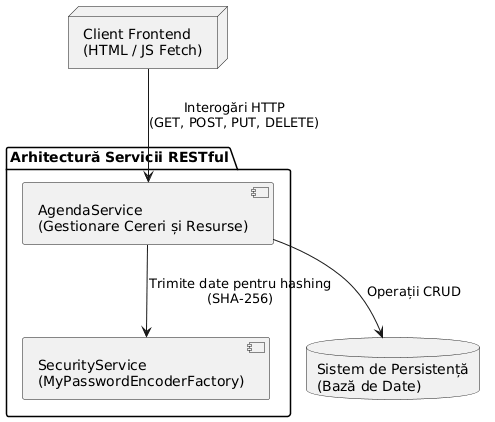

The diagram above was rendered by PlantUML. Its source (embedded in the PNG):
@startuml
skinparam componentStyle uml2

node "Client Frontend\n(HTML / JS Fetch)" as client

package "Arhitectură Servicii RESTful" {
    component "AgendaService\n(Gestionare Cereri și Resurse)" as agendaService
    component "SecurityService\n(MyPasswordEncoderFactory)" as securityService
}

database "Sistem de Persistență\n(Bază de Date)" as db

client --> agendaService : Interogări HTTP\n(GET, POST, PUT, DELETE)
agendaService --> securityService : Trimite date pentru hashing\n(SHA-256)
agendaService --> db : Operații CRUD
@enduml